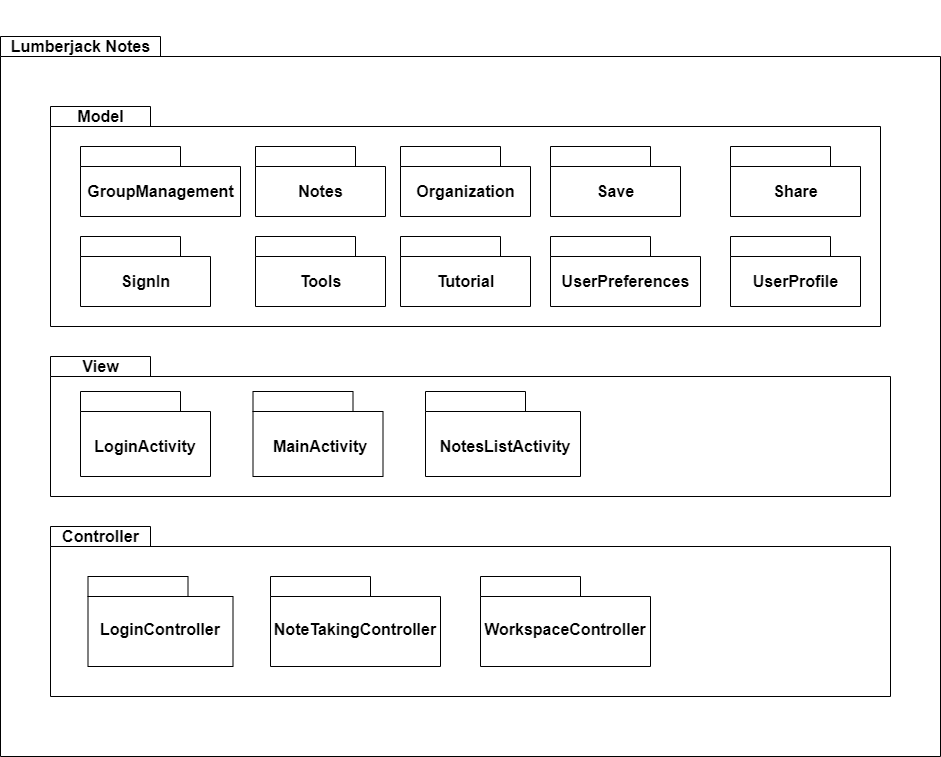

The diagram above was exported from draw.io. Its source (the exported page's mxGraphModel, read from the mxfile embedded in the PNG):
<mxGraphModel dx="1422" dy="705" grid="1" gridSize="10" guides="1" tooltips="1" connect="1" arrows="1" fold="1" page="1" pageScale="1" pageWidth="1100" pageHeight="850" math="0" shadow="0">
  <root>
    <mxCell id="0" />
    <mxCell id="1" parent="0" />
    <mxCell id="sLPLEBptwrw4KVAAZ6lP-1" value="" style="shape=folder;fontStyle=1;spacingTop=10;tabWidth=160;tabHeight=20;tabPosition=left;html=1;" parent="1" vertex="1">
      <mxGeometry x="40" y="40" width="940" height="720" as="geometry" />
    </mxCell>
    <mxCell id="sLPLEBptwrw4KVAAZ6lP-2" value="&lt;h6&gt;Lumberjack Notes&lt;/h6&gt;" style="text;strokeColor=none;fillColor=none;html=1;fontSize=24;fontStyle=1;verticalAlign=middle;align=center;" parent="1" vertex="1">
      <mxGeometry x="40" y="40" width="160" height="20" as="geometry" />
    </mxCell>
    <mxCell id="sLPLEBptwrw4KVAAZ6lP-3" value="" style="shape=folder;fontStyle=1;spacingTop=10;tabWidth=100;tabHeight=20;tabPosition=left;html=1;" parent="1" vertex="1">
      <mxGeometry x="90" y="110" width="830" height="220" as="geometry" />
    </mxCell>
    <mxCell id="sLPLEBptwrw4KVAAZ6lP-4" value="&lt;h6&gt;Model&lt;/h6&gt;" style="text;strokeColor=none;fillColor=none;html=1;fontSize=24;fontStyle=1;verticalAlign=middle;align=center;" parent="1" vertex="1">
      <mxGeometry x="90" y="110" width="100" height="20" as="geometry" />
    </mxCell>
    <mxCell id="sLPLEBptwrw4KVAAZ6lP-6" value="" style="shape=folder;fontStyle=1;spacingTop=10;tabWidth=100;tabHeight=20;tabPosition=left;html=1;" parent="1" vertex="1">
      <mxGeometry x="90" y="360" width="840" height="140" as="geometry" />
    </mxCell>
    <mxCell id="sLPLEBptwrw4KVAAZ6lP-7" value="" style="shape=folder;fontStyle=1;spacingTop=10;tabWidth=100;tabHeight=20;tabPosition=left;html=1;" parent="1" vertex="1">
      <mxGeometry x="90" y="530" width="840" height="170" as="geometry" />
    </mxCell>
    <mxCell id="sLPLEBptwrw4KVAAZ6lP-8" value="&lt;h6&gt;View&lt;/h6&gt;" style="text;strokeColor=none;fillColor=none;html=1;fontSize=24;fontStyle=1;verticalAlign=middle;align=center;" parent="1" vertex="1">
      <mxGeometry x="90" y="360" width="100" height="20" as="geometry" />
    </mxCell>
    <mxCell id="sLPLEBptwrw4KVAAZ6lP-11" value="&lt;h6&gt;Controller&lt;/h6&gt;" style="text;strokeColor=none;fillColor=none;html=1;fontSize=24;fontStyle=1;verticalAlign=middle;align=center;" parent="1" vertex="1">
      <mxGeometry x="90" y="530" width="100" height="20" as="geometry" />
    </mxCell>
    <mxCell id="sLPLEBptwrw4KVAAZ6lP-14" value="" style="shape=folder;fontStyle=1;spacingTop=10;tabWidth=100;tabHeight=20;tabPosition=left;html=1;" parent="1" vertex="1">
      <mxGeometry x="120" y="150" width="160" height="70" as="geometry" />
    </mxCell>
    <mxCell id="sLPLEBptwrw4KVAAZ6lP-15" value="&lt;h6&gt;GroupManagement&lt;/h6&gt;" style="text;strokeColor=none;fillColor=none;html=1;fontSize=24;fontStyle=1;verticalAlign=middle;align=center;" parent="1" vertex="1">
      <mxGeometry x="120" y="170" width="160" height="50" as="geometry" />
    </mxCell>
    <mxCell id="sLPLEBptwrw4KVAAZ6lP-20" value="" style="shape=folder;fontStyle=1;spacingTop=10;tabWidth=100;tabHeight=20;tabPosition=left;html=1;" parent="1" vertex="1">
      <mxGeometry x="295" y="150" width="130" height="70" as="geometry" />
    </mxCell>
    <mxCell id="sLPLEBptwrw4KVAAZ6lP-21" value="&lt;h6&gt;Notes&lt;/h6&gt;" style="text;strokeColor=none;fillColor=none;html=1;fontSize=24;fontStyle=1;verticalAlign=middle;align=center;" parent="1" vertex="1">
      <mxGeometry x="292.5" y="170" width="135" height="50" as="geometry" />
    </mxCell>
    <mxCell id="sLPLEBptwrw4KVAAZ6lP-22" value="" style="shape=folder;fontStyle=1;spacingTop=10;tabWidth=100;tabHeight=20;tabPosition=left;html=1;" parent="1" vertex="1">
      <mxGeometry x="440" y="150" width="130" height="70" as="geometry" />
    </mxCell>
    <mxCell id="sLPLEBptwrw4KVAAZ6lP-23" value="&lt;h6&gt;Organization&lt;/h6&gt;" style="text;strokeColor=none;fillColor=none;html=1;fontSize=24;fontStyle=1;verticalAlign=middle;align=center;" parent="1" vertex="1">
      <mxGeometry x="440" y="170" width="130" height="50" as="geometry" />
    </mxCell>
    <mxCell id="sLPLEBptwrw4KVAAZ6lP-24" value="" style="shape=folder;fontStyle=1;spacingTop=10;tabWidth=100;tabHeight=20;tabPosition=left;html=1;" parent="1" vertex="1">
      <mxGeometry x="590" y="150" width="130" height="70" as="geometry" />
    </mxCell>
    <mxCell id="sLPLEBptwrw4KVAAZ6lP-25" value="&lt;h6&gt;Save&lt;/h6&gt;" style="text;strokeColor=none;fillColor=none;html=1;fontSize=24;fontStyle=1;verticalAlign=middle;align=center;" parent="1" vertex="1">
      <mxGeometry x="590" y="170" width="130" height="50" as="geometry" />
    </mxCell>
    <mxCell id="sLPLEBptwrw4KVAAZ6lP-28" value="" style="shape=folder;fontStyle=1;spacingTop=10;tabWidth=100;tabHeight=20;tabPosition=left;html=1;" parent="1" vertex="1">
      <mxGeometry x="120" y="240" width="130" height="70" as="geometry" />
    </mxCell>
    <mxCell id="sLPLEBptwrw4KVAAZ6lP-29" value="&lt;h6&gt;SignIn&lt;/h6&gt;" style="text;strokeColor=none;fillColor=none;html=1;fontSize=24;fontStyle=1;verticalAlign=middle;align=center;" parent="1" vertex="1">
      <mxGeometry x="120" y="260" width="130" height="50" as="geometry" />
    </mxCell>
    <mxCell id="sLPLEBptwrw4KVAAZ6lP-30" value="" style="shape=folder;fontStyle=1;spacingTop=10;tabWidth=100;tabHeight=20;tabPosition=left;html=1;" parent="1" vertex="1">
      <mxGeometry x="295" y="240" width="130" height="70" as="geometry" />
    </mxCell>
    <mxCell id="sLPLEBptwrw4KVAAZ6lP-31" value="&lt;h6&gt;Tools&lt;/h6&gt;" style="text;strokeColor=none;fillColor=none;html=1;fontSize=24;fontStyle=1;verticalAlign=middle;align=center;" parent="1" vertex="1">
      <mxGeometry x="295" y="260" width="130" height="50" as="geometry" />
    </mxCell>
    <mxCell id="sLPLEBptwrw4KVAAZ6lP-32" value="" style="shape=folder;fontStyle=1;spacingTop=10;tabWidth=100;tabHeight=20;tabPosition=left;html=1;" parent="1" vertex="1">
      <mxGeometry x="440" y="240" width="130" height="70" as="geometry" />
    </mxCell>
    <mxCell id="sLPLEBptwrw4KVAAZ6lP-33" value="&lt;h6&gt;Tutorial&lt;/h6&gt;" style="text;strokeColor=none;fillColor=none;html=1;fontSize=24;fontStyle=1;verticalAlign=middle;align=center;" parent="1" vertex="1">
      <mxGeometry x="440" y="260" width="130" height="50" as="geometry" />
    </mxCell>
    <mxCell id="sLPLEBptwrw4KVAAZ6lP-34" value="" style="shape=folder;fontStyle=1;spacingTop=10;tabWidth=100;tabHeight=20;tabPosition=left;html=1;" parent="1" vertex="1">
      <mxGeometry x="590" y="240" width="150" height="70" as="geometry" />
    </mxCell>
    <mxCell id="sLPLEBptwrw4KVAAZ6lP-35" value="&lt;h6&gt;UserPreferences&lt;/h6&gt;" style="text;strokeColor=none;fillColor=none;html=1;fontSize=24;fontStyle=1;verticalAlign=middle;align=center;" parent="1" vertex="1">
      <mxGeometry x="590" y="260" width="150" height="50" as="geometry" />
    </mxCell>
    <mxCell id="0L0U6DqkAFhiHACKEphW-10" style="edgeStyle=orthogonalEdgeStyle;rounded=0;orthogonalLoop=1;jettySize=auto;html=1;exitX=0.5;exitY=1;exitDx=0;exitDy=0;exitPerimeter=0;" edge="1" parent="1">
      <mxGeometry relative="1" as="geometry">
        <mxPoint x="542.5" y="465" as="sourcePoint" />
        <mxPoint x="542.5" y="465" as="targetPoint" />
      </mxGeometry>
    </mxCell>
    <mxCell id="0L0U6DqkAFhiHACKEphW-12" value="" style="shape=folder;fontStyle=1;spacingTop=10;tabWidth=100;tabHeight=20;tabPosition=left;html=1;fontSize=16;verticalAlign=middle;" vertex="1" parent="1">
      <mxGeometry x="770" y="240" width="130" height="70" as="geometry" />
    </mxCell>
    <mxCell id="0L0U6DqkAFhiHACKEphW-14" value="" style="shape=folder;fontStyle=1;spacingTop=10;tabWidth=100;tabHeight=20;tabPosition=left;html=1;fontSize=16;" vertex="1" parent="1">
      <mxGeometry x="770" y="150" width="130" height="70" as="geometry" />
    </mxCell>
    <mxCell id="0L0U6DqkAFhiHACKEphW-15" value="Share" style="text;html=1;strokeColor=none;fillColor=none;align=center;verticalAlign=middle;rounded=0;fontSize=16;fontStyle=1" vertex="1" parent="1">
      <mxGeometry x="770" y="185" width="130" height="20" as="geometry" />
    </mxCell>
    <mxCell id="0L0U6DqkAFhiHACKEphW-16" value="&lt;font style=&quot;font-size: 16px&quot;&gt;&lt;b&gt;UserProfile&lt;/b&gt;&lt;/font&gt;" style="text;html=1;strokeColor=none;fillColor=none;align=center;verticalAlign=middle;rounded=0;" vertex="1" parent="1">
      <mxGeometry x="770" y="275" width="130" height="20" as="geometry" />
    </mxCell>
    <mxCell id="0L0U6DqkAFhiHACKEphW-21" value="" style="shape=folder;fontStyle=1;spacingTop=10;tabWidth=100;tabHeight=20;tabPosition=left;html=1;" vertex="1" parent="1">
      <mxGeometry x="120" y="395" width="130" height="85" as="geometry" />
    </mxCell>
    <mxCell id="0L0U6DqkAFhiHACKEphW-23" value="&lt;font style=&quot;font-size: 16px&quot;&gt;&lt;b&gt;LoginActivity&lt;/b&gt;&lt;/font&gt;" style="text;html=1;strokeColor=none;fillColor=none;align=center;verticalAlign=middle;whiteSpace=wrap;rounded=0;" vertex="1" parent="1">
      <mxGeometry x="120" y="440" width="130" height="20" as="geometry" />
    </mxCell>
    <mxCell id="0L0U6DqkAFhiHACKEphW-28" value="" style="shape=folder;fontStyle=1;spacingTop=10;tabWidth=100;tabHeight=20;tabPosition=left;html=1;" vertex="1" parent="1">
      <mxGeometry x="465" y="395" width="155" height="85" as="geometry" />
    </mxCell>
    <mxCell id="0L0U6DqkAFhiHACKEphW-30" value="" style="shape=folder;fontStyle=1;spacingTop=10;tabWidth=100;tabHeight=20;tabPosition=left;html=1;" vertex="1" parent="1">
      <mxGeometry x="292.5" y="395" width="130" height="85" as="geometry" />
    </mxCell>
    <mxCell id="0L0U6DqkAFhiHACKEphW-31" value="&lt;b&gt;&lt;font style=&quot;font-size: 16px&quot;&gt;MainActivity&lt;/font&gt;&lt;/b&gt;" style="text;html=1;strokeColor=none;fillColor=none;align=center;verticalAlign=middle;whiteSpace=wrap;rounded=0;" vertex="1" parent="1">
      <mxGeometry x="290" y="440" width="140" height="20" as="geometry" />
    </mxCell>
    <mxCell id="0L0U6DqkAFhiHACKEphW-32" value="&lt;font style=&quot;font-size: 16px&quot;&gt;NotesListActivity&lt;/font&gt;" style="text;html=1;strokeColor=none;fillColor=none;align=center;verticalAlign=middle;whiteSpace=wrap;rounded=0;fontStyle=1" vertex="1" parent="1">
      <mxGeometry x="470" y="440" width="150" height="20" as="geometry" />
    </mxCell>
    <mxCell id="0L0U6DqkAFhiHACKEphW-33" value="" style="shape=folder;fontStyle=1;spacingTop=10;tabWidth=100;tabHeight=20;tabPosition=left;html=1;" vertex="1" parent="1">
      <mxGeometry x="127.5" y="580" width="145" height="90" as="geometry" />
    </mxCell>
    <mxCell id="0L0U6DqkAFhiHACKEphW-34" value="" style="shape=folder;fontStyle=1;spacingTop=10;tabWidth=100;tabHeight=20;tabPosition=left;html=1;" vertex="1" parent="1">
      <mxGeometry x="310" y="580" width="170" height="90" as="geometry" />
    </mxCell>
    <mxCell id="0L0U6DqkAFhiHACKEphW-36" value="&lt;b&gt;&lt;font style=&quot;font-size: 16px&quot;&gt;LoginController&lt;/font&gt;&lt;/b&gt;" style="text;html=1;strokeColor=none;fillColor=none;align=center;verticalAlign=middle;whiteSpace=wrap;rounded=0;" vertex="1" parent="1">
      <mxGeometry x="130" y="623" width="140" height="20" as="geometry" />
    </mxCell>
    <mxCell id="0L0U6DqkAFhiHACKEphW-37" value="&lt;b&gt;&lt;font style=&quot;font-size: 16px&quot;&gt;NoteTakingController&lt;/font&gt;&lt;/b&gt;" style="text;html=1;strokeColor=none;fillColor=none;align=center;verticalAlign=middle;whiteSpace=wrap;rounded=0;" vertex="1" parent="1">
      <mxGeometry x="320" y="623" width="150" height="20" as="geometry" />
    </mxCell>
    <mxCell id="0L0U6DqkAFhiHACKEphW-38" value="" style="shape=folder;fontStyle=1;spacingTop=10;tabWidth=100;tabHeight=20;tabPosition=left;html=1;" vertex="1" parent="1">
      <mxGeometry x="520" y="580" width="170" height="90" as="geometry" />
    </mxCell>
    <mxCell id="0L0U6DqkAFhiHACKEphW-39" value="&lt;b&gt;&lt;font style=&quot;font-size: 16px&quot;&gt;WorkspaceController&lt;/font&gt;&lt;/b&gt;" style="text;html=1;strokeColor=none;fillColor=none;align=center;verticalAlign=middle;whiteSpace=wrap;rounded=0;" vertex="1" parent="1">
      <mxGeometry x="520" y="623" width="170" height="20" as="geometry" />
    </mxCell>
  </root>
</mxGraphModel>